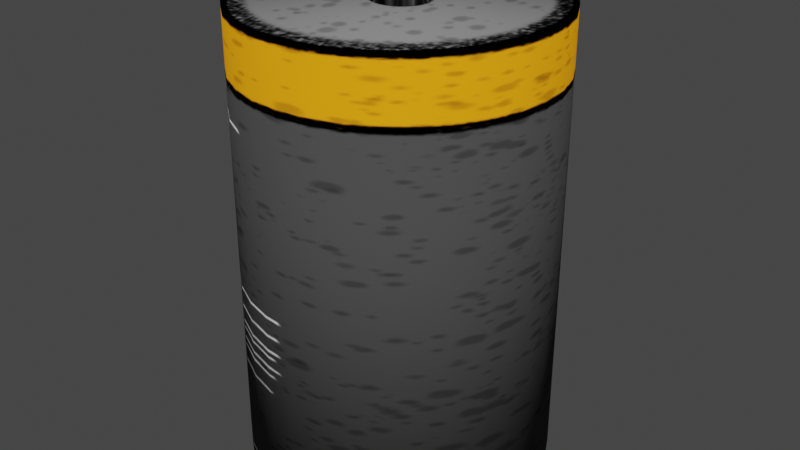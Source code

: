 # Source: battery.blend  (saved by Blender 3.3.6; exported with 4.5.12 LTS)
import bpy
from mathutils import Matrix  # noqa: F401  (used for matrix-valued properties, if any)

bpy.ops.wm.read_factory_settings(use_empty=True)
scene = bpy.context.scene
scene.name = 'Scene'

# ---- collections
col_collection = bpy.data.collections.new('Collection'); scene.collection.children.link(col_collection)

# ---- images (referenced by path relative to the original .blend; pixels are not part of the script)
import os
ASSET_DIR = os.environ.get("B2B_ASSET_DIR", "")  # directory of the original .blend (textures are referenced by path, not embedded)
HERE = os.path.dirname(os.path.abspath(__file__))  # packed textures are extracted next to this script under _unpacked/

def load_image(name, relpath, width, height, colorspace="sRGB"):
    """Load a texture the original file referenced (path relative to the .blend, or extracted next to this script)."""
    p = next((c for c in (os.path.join(HERE, relpath), os.path.join(ASSET_DIR, relpath)) if relpath and os.path.exists(c)), "")
    if p:
        img = bpy.data.images.load(p, check_existing=True)
        img.name = name
    else:  # same state as the original file: an image datablock whose file is absent (Cycles renders it pink)
        img = bpy.data.images.new(name, width, height)
        img.source = "FILE"
        img.filepath = "//" + (relpath or name)
    img.colorspace_settings.name = colorspace
    return img
img_batery_png = load_image('batery.png', '_unpacked/batery.5800bbf9.png', 512, 512, 'sRGB')

# ---- materials (node trees are filled in below, after node groups)
mat_batery = bpy.data.materials.new('batery')
mat_batery.alpha_threshold = 0.0
mat_batery.use_transparent_shadow = False
mat_batery.roughness = 0.5
mat_batery.line_color = (0.0, 0.0, 0.0, 1.0)

# ---- material node trees
mat_batery.use_nodes = True; mat_batery.node_tree.nodes.clear()
_N = mat_batery.node_tree.nodes; _L = mat_batery.node_tree.links
n0 = _N.new('ShaderNodeOutputMaterial'); n0.name = 'Material Output'; n0.location = (300, 300)
n1 = _N.new('ShaderNodeBsdfPrincipled'); n1.name = 'Principled BSDF'; n1.location = (10, 300)
n1.distribution = 'GGX'
n1.subsurface_method = 'RANDOM_WALK_SKIN'
n1.inputs[3].default_value = 1.45
n1.inputs[13].default_value = 0.0
n1.inputs[27].default_value = (0.0, 0.0, 0.0, 1.0)
n1.inputs[28].default_value = 1.0
n2 = _N.new('ShaderNodeTexImage'); n2.name = 'Image Texture'; n2.location = (-331, 242)
n2.image = img_batery_png
_L.new(n1.outputs[0], n0.inputs[0])
_L.new(n2.outputs[0], n1.inputs[0])
n0.is_active_output = True

# ---- world
world_world = bpy.data.worlds.new('World'); scene.world = world_world
world_world.use_nodes = True; world_world.node_tree.nodes.clear()
_N = world_world.node_tree.nodes; _L = world_world.node_tree.links
n0 = _N.new('ShaderNodeOutputWorld'); n0.name = 'World Output'; n0.location = (300, 300)
n1 = _N.new('ShaderNodeBackground'); n1.name = 'Background'; n1.location = (10, 300)
n1.inputs[0].default_value = (0.05088, 0.05088, 0.05088, 1.0)
_L.new(n1.outputs[0], n0.inputs[0])
n0.is_active_output = True
world_world.color = (0.05088, 0.05088, 0.05088)
world_world.use_sun_shadow = False
world_world.sun_shadow_jitter_overblur = 0.0

# ---- meshes
me_cylinder = bpy.data.meshes.new('Cylinder')
me_cylinder.from_pydata([(0.0, 0.09538, -0.0006425), (0.0, 0.09538, 0.2874), (0.01861, 0.09354, -0.0006425), (0.01861, 0.09354, 0.2874), (0.0365, 0.08812, -0.0006425), (0.0365, 0.08812, 0.2874), (0.05299, 0.0793, -0.0006425), (0.05299, 0.0793, 0.2874), (0.06744, 0.06744, -0.0006425), (0.06744, 0.06744, 0.2874), (0.0793, 0.05299, -0.0006425), (0.0793, 0.05299, 0.2874), (0.08812, 0.0365, -0.0006425), (0.08812, 0.0365, 0.2874), (0.09354, 0.01861, -0.0006425), (0.09354, 0.01861, 0.2874), (0.09538, 0.0, -0.0006425), (0.09538, 0.0, 0.2874), (0.09354, -0.01861, -0.0006425), (0.09354, -0.01861, 0.2874), (0.08812, -0.0365, -0.0006425), (0.08812, -0.0365, 0.2874), (0.0793, -0.05299, -0.0006425), (0.0793, -0.05299, 0.2874), (0.06744, -0.06744, -0.0006425), (0.06744, -0.06744, 0.2874), (0.05299, -0.0793, -0.0006425), (0.05299, -0.0793, 0.2874), (0.0365, -0.08812, -0.0006425), (0.0365, -0.08812, 0.2874), (0.01861, -0.09354, -0.0006425), (0.01861, -0.09354, 0.2874), (0.0, -0.09538, -0.0006425), (0.0, -0.09538, 0.2874), (-0.01861, -0.09354, -0.0006425), (-0.01861, -0.09354, 0.2874), (-0.0365, -0.08812, -0.0006425), (-0.0365, -0.08812, 0.2874), (-0.05299, -0.0793, -0.0006425), (-0.05299, -0.0793, 0.2874), (-0.06744, -0.06744, -0.0006425), (-0.06744, -0.06744, 0.2874), (-0.0793, -0.05299, -0.0006425), (-0.0793, -0.05299, 0.2874), (-0.08812, -0.0365, -0.0006425), (-0.08812, -0.0365, 0.2874), (-0.09354, -0.01861, -0.0006425), (-0.09354, -0.01861, 0.2874), (-0.09538, 0.0, -0.0006425), (-0.09538, 0.0, 0.2874), (-0.09354, 0.01861, -0.0006425), (-0.09354, 0.01861, 0.2874), (-0.08812, 0.0365, -0.0006425), (-0.08812, 0.0365, 0.2874), (-0.0793, 0.05299, -0.0006425), (-0.0793, 0.05299, 0.2874), (-0.06744, 0.06744, -0.0006425), (-0.06744, 0.06744, 0.2874), (-0.05299, 0.0793, -0.0006425), (-0.05299, 0.0793, 0.2874), (-0.0365, 0.08812, -0.0006425), (-0.0365, 0.08812, 0.2874), (-0.01861, 0.09354, -0.0006425), (-0.01861, 0.09354, 0.2874), (0.002559, 0.01462, 0.2871), (0.002559, 0.01462, 0.3002), (0.005855, 0.0143, 0.2871), (0.005855, 0.0143, 0.3002), (0.009025, 0.01334, 0.2871), (0.009025, 0.01334, 0.3002), (0.01195, 0.01178, 0.2871), (0.01195, 0.01178, 0.3002), (0.01451, 0.009674, 0.2871), (0.01451, 0.009674, 0.3002), (0.01661, 0.007113, 0.2871), (0.01661, 0.007113, 0.3002), (0.01817, 0.004192, 0.2871), (0.01817, 0.004192, 0.3002), (0.01913, 0.001022, 0.2871), (0.01913, 0.001022, 0.3002), (0.01946, -0.002274, 0.2871), (0.01946, -0.002274, 0.3002), (0.01913, -0.005571, 0.2871), (0.01913, -0.005571, 0.3002), (0.01817, -0.008741, 0.2871), (0.01817, -0.008741, 0.3002), (0.01661, -0.01166, 0.2871), (0.01661, -0.01166, 0.3002), (0.01451, -0.01422, 0.2871), (0.01451, -0.01422, 0.3002), (0.01195, -0.01632, 0.2871), (0.01195, -0.01632, 0.3002), (0.009025, -0.01789, 0.2871), (0.009025, -0.01789, 0.3002), (0.005855, -0.01885, 0.2871), (0.005855, -0.01885, 0.3002), (0.002559, -0.01917, 0.2871), (0.002559, -0.01917, 0.3002), (-0.000738, -0.01885, 0.2871), (-0.000738, -0.01885, 0.3002), (-0.003908, -0.01789, 0.2871), (-0.003908, -0.01789, 0.3002), (-0.006829, -0.01632, 0.2871), (-0.006829, -0.01632, 0.3002), (-0.00939, -0.01422, 0.2871), (-0.00939, -0.01422, 0.3002), (-0.01149, -0.01166, 0.2871), (-0.01149, -0.01166, 0.3002), (-0.01305, -0.008741, 0.2871), (-0.01305, -0.008741, 0.3002), (-0.01401, -0.005571, 0.2871), (-0.01401, -0.005571, 0.3002), (-0.01434, -0.002274, 0.2871), (-0.01434, -0.002274, 0.3002), (-0.01401, 0.001022, 0.2871), (-0.01401, 0.001022, 0.3002), (-0.01305, 0.004192, 0.2871), (-0.01305, 0.004192, 0.3002), (-0.01149, 0.007113, 0.2871), (-0.01149, 0.007113, 0.3002), (-0.00939, 0.009674, 0.2871), (-0.00939, 0.009674, 0.3002), (-0.006829, 0.01178, 0.2871), (-0.006829, 0.01178, 0.3002), (-0.003908, 0.01334, 0.2871), (-0.003908, 0.01334, 0.3002), (-0.000738, 0.0143, 0.2871), (-0.000738, 0.0143, 0.3002)], [], [(1, 2, 0), (3, 4, 2), (5, 6, 4), (7, 8, 6), (9, 10, 8), (11, 12, 10), (13, 14, 12), (15, 16, 14), (17, 18, 16), (19, 20, 18), (21, 22, 20), (23, 24, 22), (25, 26, 24), (27, 28, 26), (29, 30, 28), (31, 32, 30), (33, 34, 32), (35, 36, 34), (37, 38, 36), (39, 40, 38), (41, 42, 40), (43, 44, 42), (45, 46, 44), (47, 48, 46), (49, 50, 48), (51, 52, 50), (53, 54, 52), (55, 56, 54), (57, 58, 56), (59, 60, 58), (37, 21, 5), (61, 62, 60), (63, 0, 62), (30, 46, 62), (65, 66, 64), (67, 68, 66), (69, 70, 68), (71, 72, 70), (73, 74, 72), (75, 76, 74), (77, 78, 76), (79, 80, 78), (81, 82, 80), (83, 84, 82), (85, 86, 84), (87, 88, 86), (89, 90, 88), (91, 92, 90), (93, 94, 92), (95, 96, 94), (97, 98, 96), (99, 100, 98), (101, 102, 100), (103, 104, 102), (105, 106, 104), (107, 108, 106), (109, 110, 108), (111, 112, 110), (113, 114, 112), (115, 116, 114), (117, 118, 116), (119, 120, 118), (121, 122, 120), (123, 124, 122), (101, 85, 69), (125, 126, 124), (127, 64, 126), (1, 3, 2), (3, 5, 4), (5, 7, 6), (7, 9, 8), (9, 11, 10), (11, 13, 12), (13, 15, 14), (15, 17, 16), (17, 19, 18), (19, 21, 20), (21, 23, 22), (23, 25, 24), (25, 27, 26), (27, 29, 28), (29, 31, 30), (31, 33, 32), (33, 35, 34), (35, 37, 36), (37, 39, 38), (39, 41, 40), (41, 43, 42), (43, 45, 44), (45, 47, 46), (47, 49, 48), (49, 51, 50), (51, 53, 52), (53, 55, 54), (55, 57, 56), (57, 59, 58), (59, 61, 60), (5, 3, 1), (1, 63, 5), (63, 61, 5), (61, 59, 57), (57, 55, 53), (53, 51, 49), (49, 47, 53), (47, 45, 53), (45, 43, 41), (41, 39, 37), (37, 35, 29), (35, 33, 29), (33, 31, 29), (29, 27, 25), (25, 23, 21), (21, 19, 13), (19, 17, 13), (17, 15, 13), (13, 11, 9), (9, 7, 5), (61, 57, 5), (57, 53, 5), (45, 41, 53), (41, 37, 53), (29, 25, 37), (25, 21, 37), (13, 9, 21), (9, 5, 21), (5, 53, 37), (61, 63, 62), (63, 1, 0), (62, 0, 2), (2, 4, 6), (6, 8, 14), (8, 10, 14), (10, 12, 14), (14, 16, 18), (18, 20, 22), (22, 24, 30), (24, 26, 30), (26, 28, 30), (30, 32, 34), (34, 36, 38), (38, 40, 46), (40, 42, 46), (42, 44, 46), (46, 48, 50), (50, 52, 54), (54, 56, 62), (56, 58, 62), (58, 60, 62), (62, 2, 14), (2, 6, 14), (14, 18, 30), (18, 22, 30), (30, 34, 46), (34, 38, 46), (46, 50, 62), (50, 54, 62), (62, 14, 30), (65, 67, 66), (67, 69, 68), (69, 71, 70), (71, 73, 72), (73, 75, 74), (75, 77, 76), (77, 79, 78), (79, 81, 80), (81, 83, 82), (83, 85, 84), (85, 87, 86), (87, 89, 88), (89, 91, 90), (91, 93, 92), (93, 95, 94), (95, 97, 96), (97, 99, 98), (99, 101, 100), (101, 103, 102), (103, 105, 104), (105, 107, 106), (107, 109, 108), (109, 111, 110), (111, 113, 112), (113, 115, 114), (115, 117, 116), (117, 119, 118), (119, 121, 120), (121, 123, 122), (123, 125, 124), (69, 67, 65), (65, 127, 125), (125, 123, 117), (123, 121, 117), (121, 119, 117), (117, 115, 113), (113, 111, 117), (111, 109, 117), (109, 107, 101), (107, 105, 101), (105, 103, 101), (101, 99, 97), (97, 95, 93), (93, 91, 89), (89, 87, 93), (87, 85, 93), (85, 83, 81), (81, 79, 77), (77, 75, 69), (75, 73, 69), (73, 71, 69), (69, 65, 125), (101, 97, 93), (85, 81, 77), (69, 125, 117), (117, 109, 101), (101, 93, 85), (85, 77, 69), (69, 117, 101), (125, 127, 126), (127, 65, 64)])
me_cylinder.polygons.foreach_set('use_smooth', [True] * 218)
_uv = me_cylinder.uv_layers.new(name='UVMap')
_uv.uv.foreach_set('vector', [0.4433, 0.9977, 0.4258, 0.005269, 0.4433, 0.005269, 0.4258, 0.9977, 0.4083, 0.005269, 0.4258, 0.005269, 0.4083, 0.9977, 0.3908, 0.005269, 0.4083, 0.005269, 0.3908, 0.9977, 0.3734, 0.005269, 0.3908, 0.005269, 0.3734, 0.9977, 0.3559, 0.005269, 0.3734, 0.005269, 0.3559, 0.9977, 0.3384, 0.005269, 0.3559, 0.005269, 0.3384, 0.9977, 0.3209, 0.005269, 0.3384, 0.005269, 0.3209, 0.9977, 0.3034, 0.005269, 0.3209, 0.005269, 0.3034, 0.9977, 0.2859, 0.005269, 0.3034, 0.005269, 0.2859, 0.9977, 0.2685, 0.005269, 0.2859, 0.005269, 0.2685, 0.9977, 0.251, 0.005269, 0.2685, 0.005269, 0.251, 0.9977, 0.2335, 0.005269, 0.251, 0.005269, 0.2335, 0.9977, 0.216, 0.005269, 0.2335, 0.005269, 0.216, 0.9977, 0.1985, 0.005269, 0.216, 0.005269, 0.1985, 0.9977, 0.181, 0.005269, 0.1985, 0.005269, 0.181, 0.9977, 0.1636, 0.005269, 0.181, 0.005269, 0.1636, 0.9977, 0.1461, 0.005269, 0.1636, 0.005269, 0.1461, 0.9977, 0.1286, 0.005269, 0.1461, 0.005269, 0.1286, 0.9977, 0.1111, 0.005269, 0.1286, 0.005269, 0.1111, 0.9977, 0.09361, 0.005269, 0.1111, 0.005269, 0.09361, 0.9977, 0.07613, 0.005269, 0.09361, 0.005269, 0.07613, 0.9977, 0.05864, 0.005269, 0.07613, 0.005269, 0.05864, 0.9977, 0.04116, 0.005269, 0.05864, 0.005269, 0.04116, 0.9977, 0.02368, 0.005269, 0.04116, 0.005269, 0.5832, 0.9977, 0.5657, 0.005269, 0.5832, 0.005269, 0.5657, 0.9977, 0.5482, 0.005269, 0.5657, 0.005269, 0.5482, 0.9977, 0.5307, 0.005269, 0.5482, 0.005269, 0.5307, 0.9977, 0.5132, 0.005269, 0.5307, 0.005269, 0.5132, 0.9977, 0.4958, 0.005269, 0.5132, 0.005269, 0.4958, 0.9977, 0.4783, 0.005269, 0.4958, 0.005269, 0.7256, 0.6722, 0.9617, 0.7581, 0.8639, 0.9655, 0.4783, 0.9977, 0.4608, 0.005269, 0.4783, 0.005269, 0.4608, 0.9977, 0.4433, 0.005269, 0.4608, 0.005269, 0.8321, 0.6133, 0.6369, 0.4927, 0.7673, 0.3121, 0.7996, 0.8428, 0.8058, 0.8423, 0.7996, 0.8428, 0.8058, 0.8423, 0.8118, 0.8408, 0.8058, 0.8423, 0.8118, 0.8408, 0.8174, 0.8383, 0.8118, 0.8408, 0.8174, 0.8383, 0.8222, 0.835, 0.8174, 0.8383, 0.8222, 0.835, 0.8262, 0.8309, 0.8222, 0.835, 0.8262, 0.8309, 0.8292, 0.8262, 0.8262, 0.8309, 0.8292, 0.8262, 0.831, 0.8212, 0.8292, 0.8262, 0.831, 0.8212, 0.8316, 0.8159, 0.831, 0.8212, 0.8316, 0.8159, 0.831, 0.8107, 0.8316, 0.8159, 0.831, 0.8107, 0.8292, 0.8056, 0.831, 0.8107, 0.8292, 0.8056, 0.8262, 0.801, 0.8292, 0.8056, 0.8262, 0.801, 0.8222, 0.7969, 0.8262, 0.801, 0.8222, 0.7969, 0.8174, 0.7936, 0.8222, 0.7969, 0.8174, 0.7936, 0.8118, 0.7911, 0.8174, 0.7936, 0.8118, 0.7911, 0.8058, 0.7895, 0.8118, 0.7911, 0.8058, 0.7895, 0.7996, 0.789, 0.8058, 0.7895, 0.7996, 0.789, 0.7934, 0.7895, 0.7996, 0.789, 0.7934, 0.7895, 0.7873, 0.7911, 0.7934, 0.7895, 0.7873, 0.7911, 0.7818, 0.7936, 0.7873, 0.7911, 0.7818, 0.7936, 0.777, 0.7969, 0.7818, 0.7936, 0.777, 0.7969, 0.773, 0.801, 0.777, 0.7969, 0.773, 0.801, 0.77, 0.8056, 0.773, 0.801, 0.77, 0.8056, 0.7682, 0.8107, 0.77, 0.8056, 0.7682, 0.8107, 0.7676, 0.8159, 0.7682, 0.8107, 0.7676, 0.8159, 0.7682, 0.8212, 0.7676, 0.8159, 0.7682, 0.8212, 0.77, 0.8262, 0.7682, 0.8212, 0.77, 0.8262, 0.773, 0.8309, 0.77, 0.8262, 0.773, 0.8309, 0.777, 0.835, 0.773, 0.8309, 0.777, 0.835, 0.7818, 0.8383, 0.777, 0.835, 0.7818, 0.8383, 0.7873, 0.8408, 0.7818, 0.8383, 0.7873, 0.7911, 0.8292, 0.8056, 0.8118, 0.8408, 0.7873, 0.8408, 0.7934, 0.8423, 0.7873, 0.8408, 0.7934, 0.8423, 0.7996, 0.8428, 0.7934, 0.8423, 0.4433, 0.9977, 0.4258, 0.9977, 0.4258, 0.005269, 0.4258, 0.9977, 0.4083, 0.9977, 0.4083, 0.005269, 0.4083, 0.9977, 0.3908, 0.9977, 0.3908, 0.005269, 0.3908, 0.9977, 0.3734, 0.9977, 0.3734, 0.005269, 0.3734, 0.9977, 0.3559, 0.9977, 0.3559, 0.005269, 0.3559, 0.9977, 0.3384, 0.9977, 0.3384, 0.005269, 0.3384, 0.9977, 0.3209, 0.9977, 0.3209, 0.005269, 0.3209, 0.9977, 0.3034, 0.9977, 0.3034, 0.005269, 0.3034, 0.9977, 0.2859, 0.9977, 0.2859, 0.005269, 0.2859, 0.9977, 0.2685, 0.9977, 0.2685, 0.005269, 0.2685, 0.9977, 0.251, 0.9977, 0.251, 0.005269, 0.251, 0.9977, 0.2335, 0.9977, 0.2335, 0.005269, 0.2335, 0.9977, 0.216, 0.9977, 0.216, 0.005269, 0.216, 0.9977, 0.1985, 0.9977, 0.1985, 0.005269, 0.1985, 0.9977, 0.181, 0.9977, 0.181, 0.005269, 0.181, 0.9977, 0.1636, 0.9977, 0.1636, 0.005269, 0.1636, 0.9977, 0.1461, 0.9977, 0.1461, 0.005269, 0.1461, 0.9977, 0.1286, 0.9977, 0.1286, 0.005269, 0.1286, 0.9977, 0.1111, 0.9977, 0.1111, 0.005269, 0.1111, 0.9977, 0.09361, 0.9977, 0.09361, 0.005269, 0.09361, 0.9977, 0.07613, 0.9977, 0.07613, 0.005269, 0.07613, 0.9977, 0.05864, 0.9977, 0.05864, 0.005269, 0.05864, 0.9977, 0.04116, 0.9977, 0.04116, 0.005269, 0.04116, 0.9977, 0.02368, 0.9977, 0.02368, 0.005269, 0.5832, 0.9977, 0.5657, 0.9977, 0.5657, 0.005269, 0.5657, 0.9977, 0.5482, 0.9977, 0.5482, 0.005269, 0.5482, 0.9977, 0.5307, 0.9977, 0.5307, 0.005269, 0.5307, 0.9977, 0.5132, 0.9977, 0.5132, 0.005269, 0.5132, 0.9977, 0.4958, 0.9977, 0.4958, 0.005269, 0.4958, 0.9977, 0.4783, 0.9977, 0.4783, 0.005269, 0.8639, 0.9655, 0.83, 0.9745, 0.7947, 0.9775, 0.7947, 0.9775, 0.7595, 0.9745, 0.8639, 0.9655, 0.7595, 0.9745, 0.7256, 0.9655, 0.8639, 0.9655, 0.7256, 0.9655, 0.6943, 0.9508, 0.6669, 0.9311, 0.6669, 0.9311, 0.6444, 0.907, 0.6277, 0.8796, 0.6277, 0.8796, 0.6175, 0.8498, 0.614, 0.8189, 0.614, 0.8189, 0.6175, 0.7879, 0.6277, 0.8796, 0.6175, 0.7879, 0.6277, 0.7581, 0.6277, 0.8796, 0.6277, 0.7581, 0.6444, 0.7307, 0.6669, 0.7066, 0.6669, 0.7066, 0.6943, 0.6869, 0.7256, 0.6722, 0.7256, 0.6722, 0.7595, 0.6632, 0.8639, 0.6722, 0.7595, 0.6632, 0.7947, 0.6602, 0.8639, 0.6722, 0.7947, 0.6602, 0.83, 0.6632, 0.8639, 0.6722, 0.8639, 0.6722, 0.8951, 0.6869, 0.9225, 0.7066, 0.9225, 0.7066, 0.945, 0.7307, 0.9617, 0.7581, 0.9617, 0.7581, 0.972, 0.7879, 0.9617, 0.8796, 0.972, 0.7879, 0.9754, 0.8189, 0.9617, 0.8796, 0.9754, 0.8189, 0.972, 0.8498, 0.9617, 0.8796, 0.9617, 0.8796, 0.945, 0.907, 0.9225, 0.9311, 0.9225, 0.9311, 0.8951, 0.9508, 0.8639, 0.9655, 0.7256, 0.9655, 0.6669, 0.9311, 0.8639, 0.9655, 0.6669, 0.9311, 0.6277, 0.8796, 0.8639, 0.9655, 0.6277, 0.7581, 0.6669, 0.7066, 0.6277, 0.8796, 0.6669, 0.7066, 0.7256, 0.6722, 0.6277, 0.8796, 0.8639, 0.6722, 0.9225, 0.7066, 0.7256, 0.6722, 0.9225, 0.7066, 0.9617, 0.7581, 0.7256, 0.6722, 0.9617, 0.8796, 0.9225, 0.9311, 0.9617, 0.7581, 0.9225, 0.9311, 0.8639, 0.9655, 0.9617, 0.7581, 0.8639, 0.9655, 0.6277, 0.8796, 0.7256, 0.6722, 0.4783, 0.9977, 0.4608, 0.9977, 0.4608, 0.005269, 0.4608, 0.9977, 0.4433, 0.9977, 0.4433, 0.005269, 0.7673, 0.3121, 0.7997, 0.3092, 0.8321, 0.3121, 0.8321, 0.3121, 0.8632, 0.3209, 0.8919, 0.3351, 0.8919, 0.3351, 0.9171, 0.3542, 0.9625, 0.4328, 0.9171, 0.3542, 0.9377, 0.3774, 0.9625, 0.4328, 0.9377, 0.3774, 0.9531, 0.404, 0.9625, 0.4328, 0.9625, 0.4328, 0.9657, 0.4627, 0.9625, 0.4927, 0.9625, 0.4927, 0.9531, 0.5215, 0.9377, 0.548, 0.9377, 0.548, 0.9171, 0.5713, 0.8321, 0.6133, 0.9171, 0.5713, 0.8919, 0.5904, 0.8321, 0.6133, 0.8919, 0.5904, 0.8632, 0.6046, 0.8321, 0.6133, 0.8321, 0.6133, 0.7997, 0.6163, 0.7673, 0.6133, 0.7673, 0.6133, 0.7362, 0.6046, 0.7075, 0.5904, 0.7075, 0.5904, 0.6823, 0.5713, 0.6369, 0.4927, 0.6823, 0.5713, 0.6617, 0.548, 0.6369, 0.4927, 0.6617, 0.548, 0.6463, 0.5215, 0.6369, 0.4927, 0.6369, 0.4927, 0.6337, 0.4627, 0.6369, 0.4328, 0.6369, 0.4328, 0.6463, 0.404, 0.6617, 0.3774, 0.6617, 0.3774, 0.6823, 0.3542, 0.7673, 0.3121, 0.6823, 0.3542, 0.7075, 0.3351, 0.7673, 0.3121, 0.7075, 0.3351, 0.7362, 0.3209, 0.7673, 0.3121, 0.7673, 0.3121, 0.8321, 0.3121, 0.9625, 0.4328, 0.8321, 0.3121, 0.8919, 0.3351, 0.9625, 0.4328, 0.9625, 0.4328, 0.9625, 0.4927, 0.8321, 0.6133, 0.9625, 0.4927, 0.9377, 0.548, 0.8321, 0.6133, 0.8321, 0.6133, 0.7673, 0.6133, 0.6369, 0.4927, 0.7673, 0.6133, 0.7075, 0.5904, 0.6369, 0.4927, 0.6369, 0.4927, 0.6369, 0.4328, 0.7673, 0.3121, 0.6369, 0.4328, 0.6617, 0.3774, 0.7673, 0.3121, 0.7673, 0.3121, 0.9625, 0.4328, 0.8321, 0.6133, 0.7996, 0.8428, 0.8058, 0.8423, 0.8058, 0.8423, 0.8058, 0.8423, 0.8118, 0.8408, 0.8118, 0.8408, 0.8118, 0.8408, 0.8174, 0.8383, 0.8174, 0.8383, 0.8174, 0.8383, 0.8222, 0.835, 0.8222, 0.835, 0.8222, 0.835, 0.8262, 0.8309, 0.8262, 0.8309, 0.8262, 0.8309, 0.8292, 0.8262, 0.8292, 0.8262, 0.8292, 0.8262, 0.831, 0.8212, 0.831, 0.8212, 0.831, 0.8212, 0.8316, 0.8159, 0.8316, 0.8159, 0.8316, 0.8159, 0.831, 0.8107, 0.831, 0.8107, 0.831, 0.8107, 0.8292, 0.8056, 0.8292, 0.8056, 0.8292, 0.8056, 0.8262, 0.801, 0.8262, 0.801, 0.8262, 0.801, 0.8222, 0.7969, 0.8222, 0.7969, 0.8222, 0.7969, 0.8174, 0.7936, 0.8174, 0.7936, 0.8174, 0.7936, 0.8118, 0.7911, 0.8118, 0.7911, 0.8118, 0.7911, 0.8058, 0.7895, 0.8058, 0.7895, 0.8058, 0.7895, 0.7996, 0.789, 0.7996, 0.789, 0.7996, 0.789, 0.7934, 0.7895, 0.7934, 0.7895, 0.7934, 0.7895, 0.7873, 0.7911, 0.7873, 0.7911, 0.7873, 0.7911, 0.7818, 0.7936, 0.7818, 0.7936, 0.7818, 0.7936, 0.777, 0.7969, 0.777, 0.7969, 0.777, 0.7969, 0.773, 0.801, 0.773, 0.801, 0.773, 0.801, 0.77, 0.8056, 0.77, 0.8056, 0.77, 0.8056, 0.7682, 0.8107, 0.7682, 0.8107, 0.7682, 0.8107, 0.7676, 0.8159, 0.7676, 0.8159, 0.7676, 0.8159, 0.7682, 0.8212, 0.7682, 0.8212, 0.7682, 0.8212, 0.77, 0.8262, 0.77, 0.8262, 0.77, 0.8262, 0.773, 0.8309, 0.773, 0.8309, 0.773, 0.8309, 0.777, 0.835, 0.777, 0.835, 0.777, 0.835, 0.7818, 0.8383, 0.7818, 0.8383, 0.7818, 0.8383, 0.7873, 0.8408, 0.7873, 0.8408, 0.8118, 0.8408, 0.8058, 0.8423, 0.7996, 0.8428, 0.7996, 0.8428, 0.7934, 0.8423, 0.7873, 0.8408, 0.7873, 0.8408, 0.7818, 0.8383, 0.77, 0.8262, 0.7818, 0.8383, 0.777, 0.835, 0.77, 0.8262, 0.777, 0.835, 0.773, 0.8309, 0.77, 0.8262, 0.77, 0.8262, 0.7682, 0.8212, 0.7676, 0.8159, 0.7676, 0.8159, 0.7682, 0.8107, 0.77, 0.8262, 0.7682, 0.8107, 0.77, 0.8056, 0.77, 0.8262, 0.77, 0.8056, 0.773, 0.801, 0.7873, 0.7911, 0.773, 0.801, 0.777, 0.7969, 0.7873, 0.7911, 0.777, 0.7969, 0.7818, 0.7936, 0.7873, 0.7911, 0.7873, 0.7911, 0.7934, 0.7895, 0.7996, 0.789, 0.7996, 0.789, 0.8058, 0.7895, 0.8118, 0.7911, 0.8118, 0.7911, 0.8174, 0.7936, 0.8222, 0.7969, 0.8222, 0.7969, 0.8262, 0.801, 0.8118, 0.7911, 0.8262, 0.801, 0.8292, 0.8056, 0.8118, 0.7911, 0.8292, 0.8056, 0.831, 0.8107, 0.8316, 0.8159, 0.8316, 0.8159, 0.831, 0.8212, 0.8292, 0.8262, 0.8292, 0.8262, 0.8262, 0.8309, 0.8118, 0.8408, 0.8262, 0.8309, 0.8222, 0.835, 0.8118, 0.8408, 0.8222, 0.835, 0.8174, 0.8383, 0.8118, 0.8408, 0.8118, 0.8408, 0.7996, 0.8428, 0.7873, 0.8408, 0.7873, 0.7911, 0.7996, 0.789, 0.8118, 0.7911, 0.8292, 0.8056, 0.8316, 0.8159, 0.8292, 0.8262, 0.8118, 0.8408, 0.7873, 0.8408, 0.77, 0.8262, 0.77, 0.8262, 0.77, 0.8056, 0.7873, 0.7911, 0.7873, 0.7911, 0.8118, 0.7911, 0.8292, 0.8056, 0.8292, 0.8056, 0.8292, 0.8262, 0.8118, 0.8408, 0.8118, 0.8408, 0.77, 0.8262, 0.7873, 0.7911, 0.7873, 0.8408, 0.7934, 0.8423, 0.7934, 0.8423, 0.7934, 0.8423, 0.7996, 0.8428, 0.7996, 0.8428])
me_cylinder.materials.append(mat_batery)
me_cylinder.update()

# ---- objects
ob_batery = bpy.data.objects.new('batery', me_cylinder)

# ---- transforms, parenting, visibility, modifiers, constraints
ob_batery.location = (0.0, 0.0, 0.0)

# ---- collection membership
col_collection.objects.link(ob_batery)

# ---- scene / render settings (as saved in the file)
scene.frame_start = 1; scene.frame_end = 250; scene.frame_set(1)
scene.render.engine = 'BLENDER_EEVEE_NEXT'
scene.cycles.sampling_pattern = 'TABULATED_SOBOL'
scene.cycles.use_light_tree = False
scene.view_settings.view_transform = 'Filmic'
bpy.context.view_layer.update()

# ---- added for rendering (the .blend has no active camera and no usable light): camera, sun
cam_auto = bpy.data.cameras.new('AutoCamera')
cam_auto.lens = 50.0
cam_auto.sensor_width = 36.0
cam_auto.clip_end = 1000.0
ob_auto_camera = bpy.data.objects.new('AutoCamera', cam_auto)
scene.collection.objects.link(ob_auto_camera)
ob_auto_camera.location = (0.373866, -0.44864, 0.448873)
ob_auto_camera.rotation_euler = (1.09748, -7.21219e-08, 0.694738)
scene.camera = ob_auto_camera
light_auto_sun = bpy.data.lights.new('AutoSun', 'SUN')
light_auto_sun.energy = 3.0
light_auto_sun.angle = 0.0523599
ob_auto_sun = bpy.data.objects.new('AutoSun', light_auto_sun)
scene.collection.objects.link(ob_auto_sun)
ob_auto_sun.rotation_euler = (0.872665, 0.174533, 0.523599)
bpy.context.view_layer.update()

